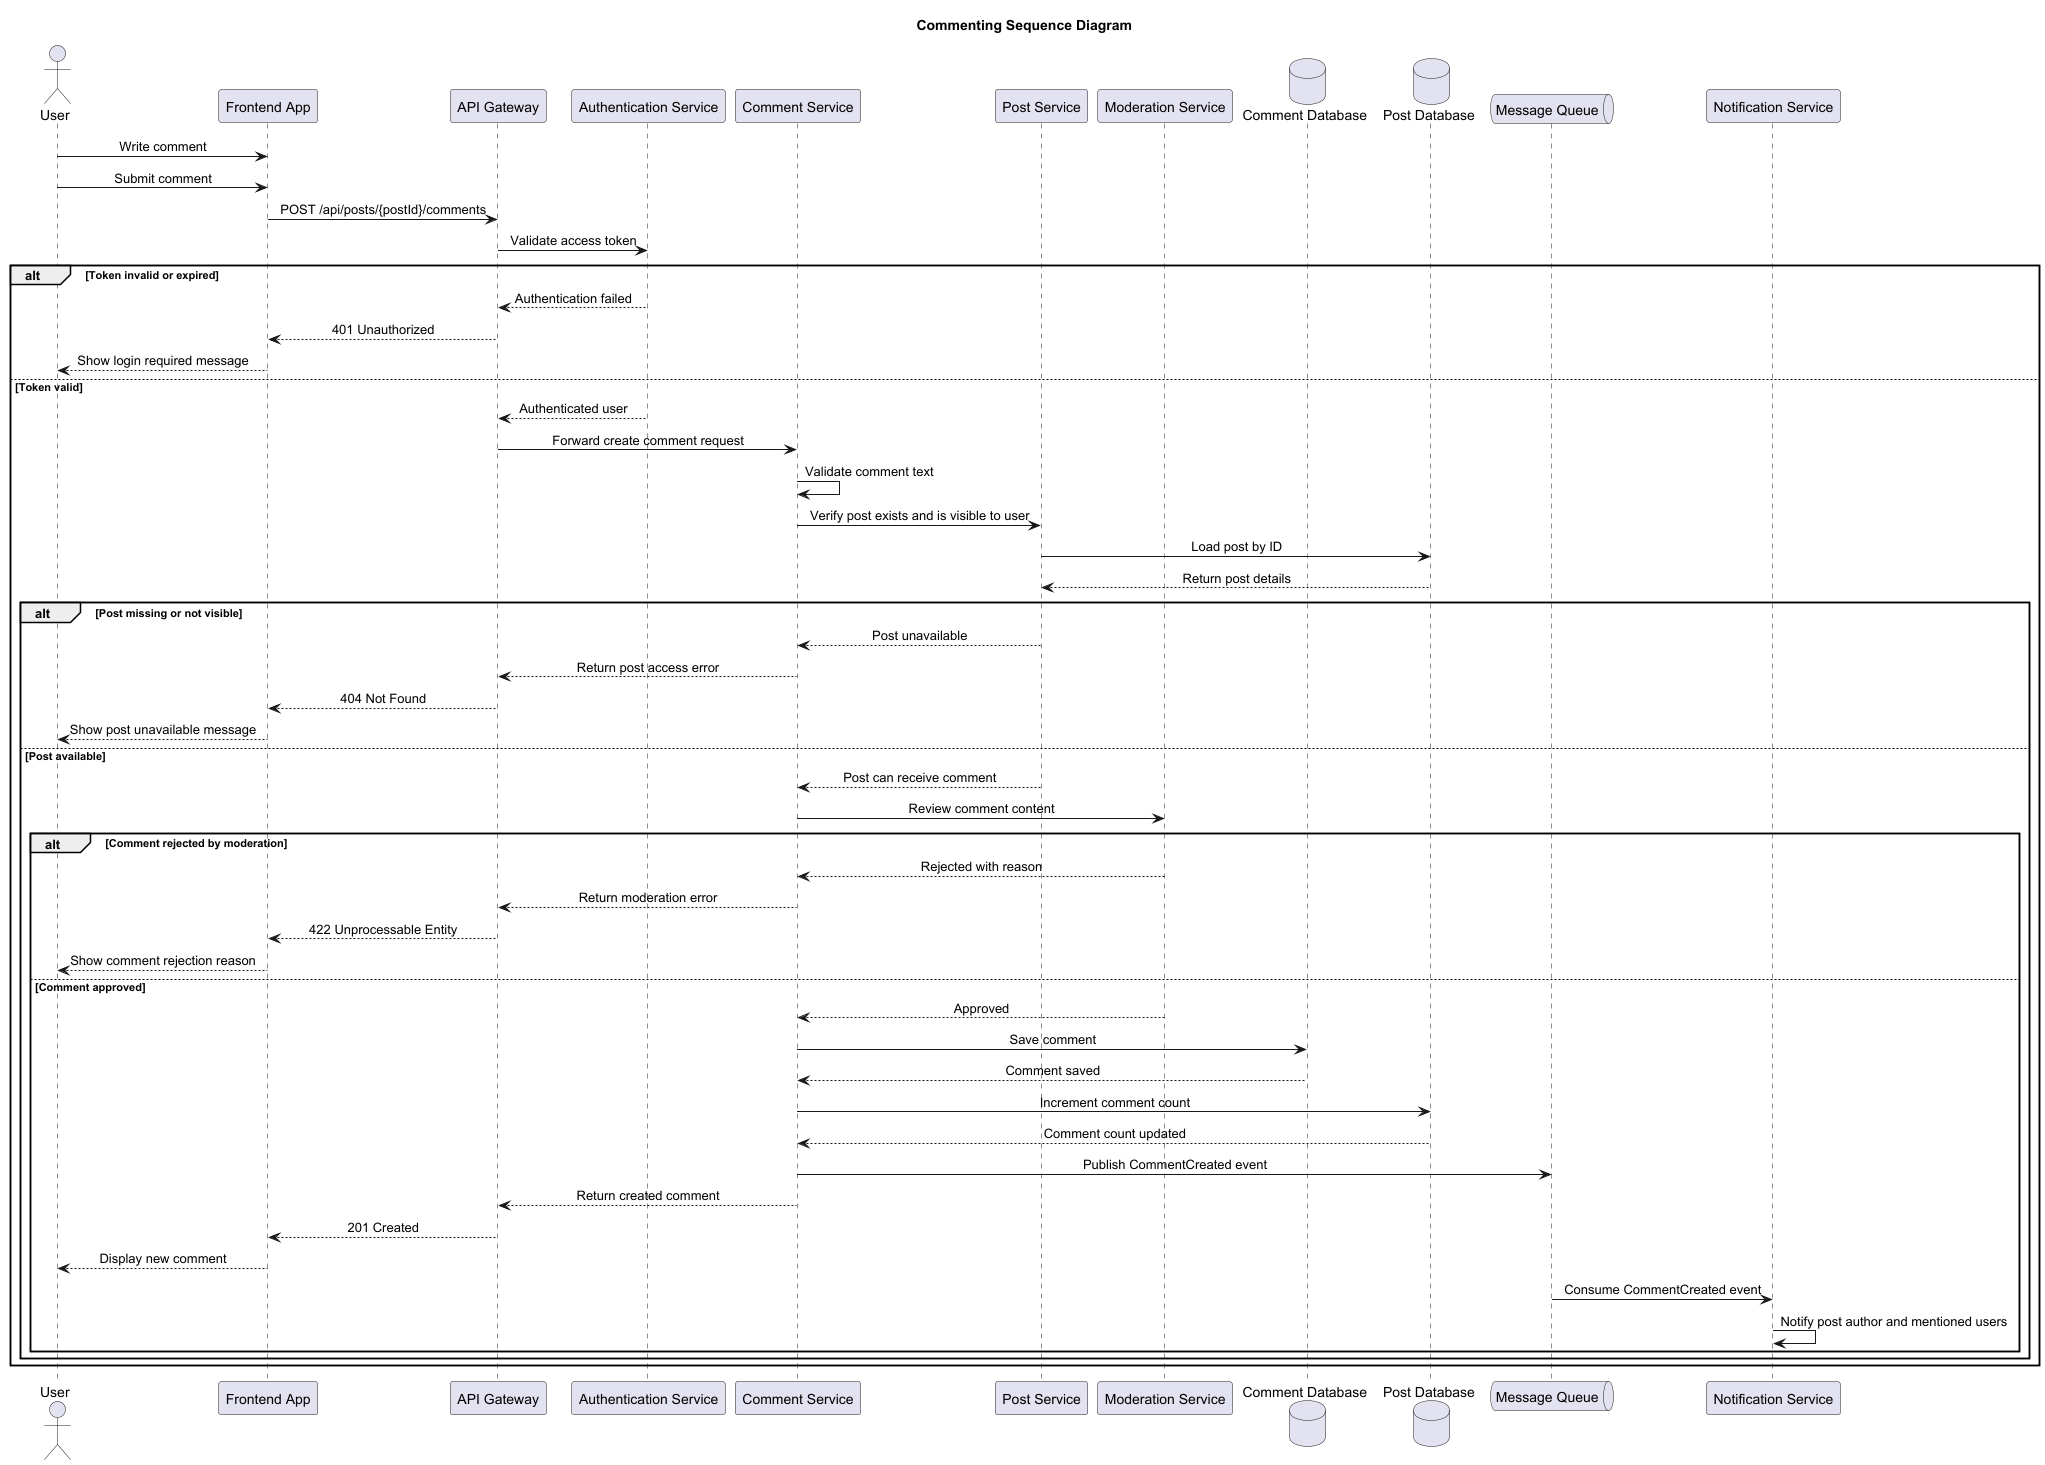

The diagram above was rendered by PlantUML. Its source (embedded in the PNG):
@startuml
title Commenting Sequence Diagram

skinparam shadowing false
skinparam sequenceMessageAlign center

actor "User" as User
participant "Frontend App" as Frontend
participant "API Gateway" as Gateway
participant "Authentication Service" as AuthService
participant "Comment Service" as CommentService
participant "Post Service" as PostService
participant "Moderation Service" as ModerationService
database "Comment Database" as CommentDB
database "Post Database" as PostDB
queue "Message Queue" as Queue
participant "Notification Service" as NotificationService

User -> Frontend: Write comment
User -> Frontend: Submit comment
Frontend -> Gateway: POST /api/posts/{postId}/comments
Gateway -> AuthService: Validate access token

alt Token invalid or expired
  AuthService --> Gateway: Authentication failed
  Gateway --> Frontend: 401 Unauthorized
  Frontend --> User: Show login required message
else Token valid
  AuthService --> Gateway: Authenticated user
  Gateway -> CommentService: Forward create comment request
  CommentService -> CommentService: Validate comment text
  CommentService -> PostService: Verify post exists and is visible to user
  PostService -> PostDB: Load post by ID
  PostDB --> PostService: Return post details

  alt Post missing or not visible
    PostService --> CommentService: Post unavailable
    CommentService --> Gateway: Return post access error
    Gateway --> Frontend: 404 Not Found
    Frontend --> User: Show post unavailable message
  else Post available
    PostService --> CommentService: Post can receive comment
    CommentService -> ModerationService: Review comment content

    alt Comment rejected by moderation
      ModerationService --> CommentService: Rejected with reason
      CommentService --> Gateway: Return moderation error
      Gateway --> Frontend: 422 Unprocessable Entity
      Frontend --> User: Show comment rejection reason
    else Comment approved
      ModerationService --> CommentService: Approved
      CommentService -> CommentDB: Save comment
      CommentDB --> CommentService: Comment saved
      CommentService -> PostDB: Increment comment count
      PostDB --> CommentService: Comment count updated
      CommentService -> Queue: Publish CommentCreated event
      CommentService --> Gateway: Return created comment
      Gateway --> Frontend: 201 Created
      Frontend --> User: Display new comment

      Queue -> NotificationService: Consume CommentCreated event
      NotificationService -> NotificationService: Notify post author and mentioned users
    end
  end
end

@enduml